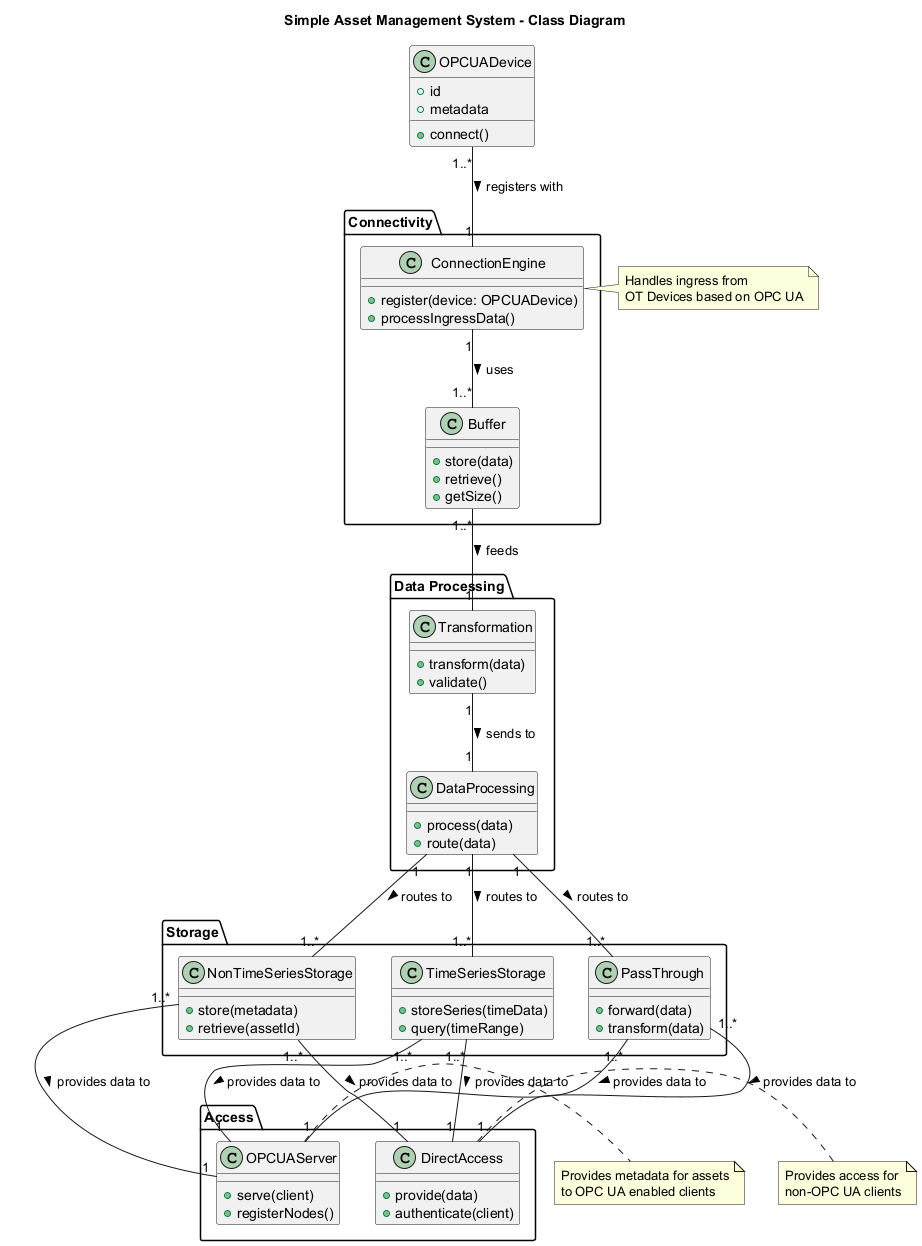

The diagram above was rendered by PlantUML. Its source (embedded in the PNG):
@startuml
title Simple Asset Management System - Class Diagram

package "Connectivity" {
  class ConnectionEngine {
    +register(device: OPCUADevice)
    +processIngressData()
  }
  
  class Buffer {
    +store(data)
    +retrieve()
    +getSize()
  }
}

package "Data Processing" {
  class Transformation {
    +transform(data)
    +validate()
  }
  
  class DataProcessing {
    +process(data)
    +route(data)
  }
}

package "Storage" {
  class NonTimeSeriesStorage {
    +store(metadata)
    +retrieve(assetId)
  }
  
  class TimeSeriesStorage {
    +storeSeries(timeData)
    +query(timeRange)
  }
  
  class PassThrough {
    +forward(data)
    +transform(data)
  }
}

package "Access" {
  class OPCUAServer {
    +serve(client)
    +registerNodes()
  }
  
  class DirectAccess {
    +provide(data)
    +authenticate(client)
  }
}

class OPCUADevice {
  +id
  +metadata
  +connect()
}

ConnectionEngine "1" -- "1..*" Buffer : uses >
Buffer "1..*" -- "1" Transformation : feeds >
Transformation "1" -- "1" DataProcessing : sends to >
DataProcessing "1" -- "1..*" NonTimeSeriesStorage : routes to >
DataProcessing "1" -- "1..*" TimeSeriesStorage : routes to >
DataProcessing "1" -- "1..*" PassThrough : routes to >
NonTimeSeriesStorage "1..*" -- "1" OPCUAServer : provides data to >
TimeSeriesStorage "1..*" -- "1" OPCUAServer : provides data to >
PassThrough "1..*" -- "1" OPCUAServer : provides data to >
NonTimeSeriesStorage "1..*" -- "1" DirectAccess : provides data to >
TimeSeriesStorage "1..*" -- "1" DirectAccess : provides data to >
PassThrough "1..*" -- "1" DirectAccess : provides data to >
OPCUADevice "1..*" -- "1" ConnectionEngine : registers with >

note right of OPCUAServer
  Provides metadata for assets
  to OPC UA enabled clients
end note

note right of DirectAccess
  Provides access for
  non-OPC UA clients
end note

note left of ConnectionEngine
  Handles ingress from
  OT Devices based on OPC UA
end note
@enduml